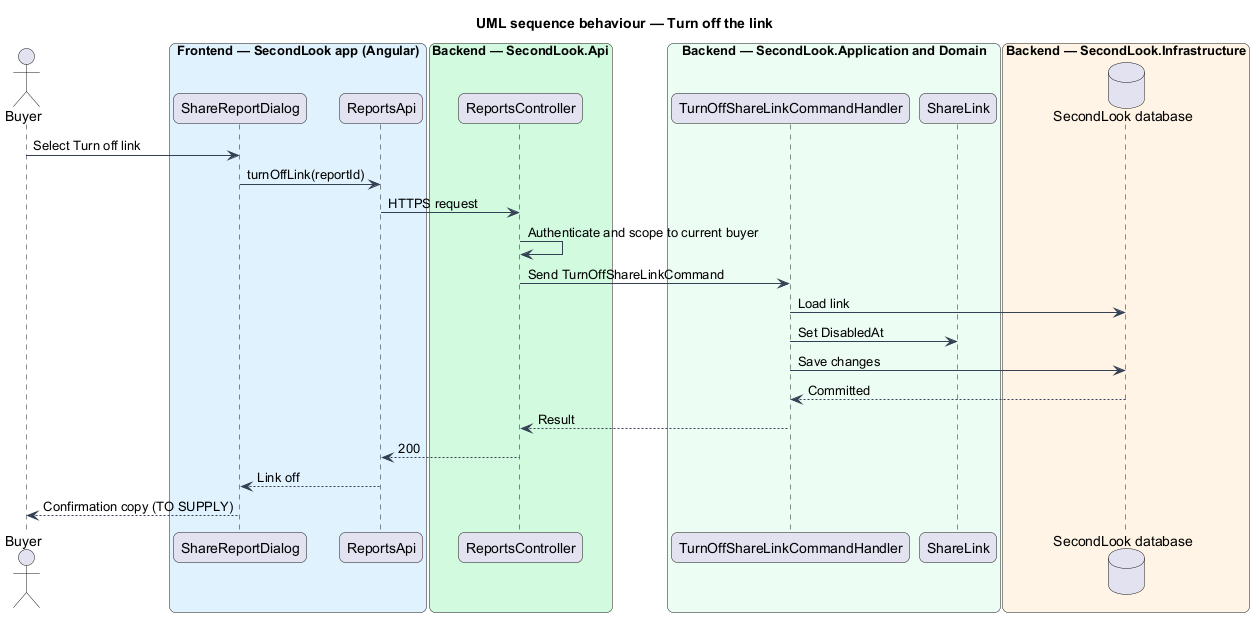

The diagram above was rendered by PlantUML. Its source (embedded in the PNG):
@startuml
title UML sequence behaviour — Turn off the link
skinparam backgroundColor #FFFFFF
skinparam shadowing false
skinparam roundcorner 12
skinparam defaultFontName Arial
skinparam ArrowColor #344054
skinparam rectangle {
  BorderColor #344054
  FontColor #101828
}
skinparam package {
  BorderColor #667085
  FontColor #101828
  BackgroundColor #F9FAFB
}
actor "Buyer" as actor
box "Frontend — SecondLook app (Angular)" #E0F2FE
  participant "ShareReportDialog" as dlg
  participant "ReportsApi" as client
end box
box "Backend — SecondLook.Api" #D1FADF
  participant "ReportsController" as controller
end box
box "Backend — SecondLook.Application and Domain" #ECFDF3
  participant "TurnOffShareLinkCommandHandler" as handler
  participant "ShareLink" as link
end box
box "Backend — SecondLook.Infrastructure" #FFF4E5
  database "SecondLook database" as db
end box
actor -> dlg : Select Turn off link
dlg -> client : turnOffLink(reportId)
client -> controller : HTTPS request
controller -> controller : Authenticate and scope to current buyer
controller -> handler : Send TurnOffShareLinkCommand
handler -> db : Load link
handler -> link : Set DisabledAt
handler -> db : Save changes
db --> handler : Committed
handler --> controller : Result
controller --> client : 200
client --> dlg : Link off
dlg --> actor : Confirmation copy (TO SUPPLY)
@enduml